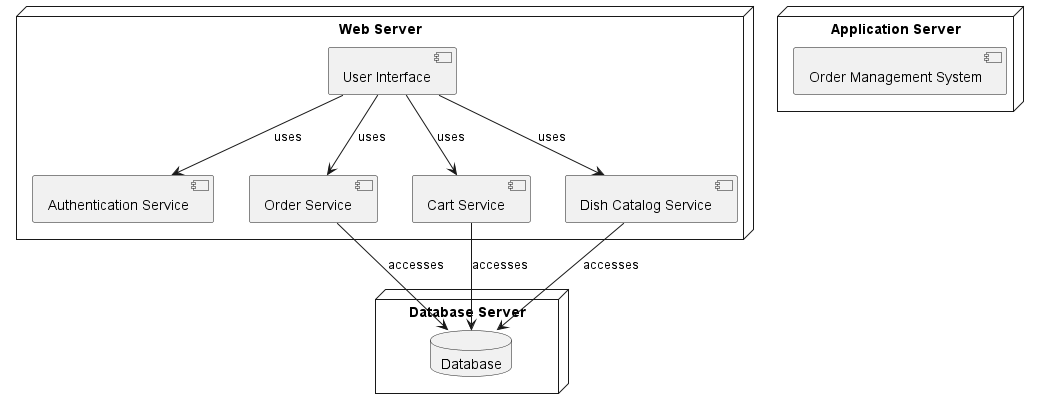

The diagram above was rendered by PlantUML. Its source (embedded in the PNG):
@startuml DeploymentDiagram
node "Web Server" {
    component "User Interface" 
    component "Authentication Service"
    component "Order Service"
    component "Cart Service"
    component "Dish Catalog Service"
}

node "Application Server" {
    component "Order Management System"
}

node "Database Server" {
    database "Database" 
}

"User Interface" --> "Authentication Service" : uses
"User Interface" --> "Order Service" : uses
"User Interface" --> "Cart Service" : uses
"User Interface" --> "Dish Catalog Service" : uses
"Order Service" --> "Database" : accesses
"Cart Service" --> "Database" : accesses
"Dish Catalog Service" --> "Database" : accesses
@enduml